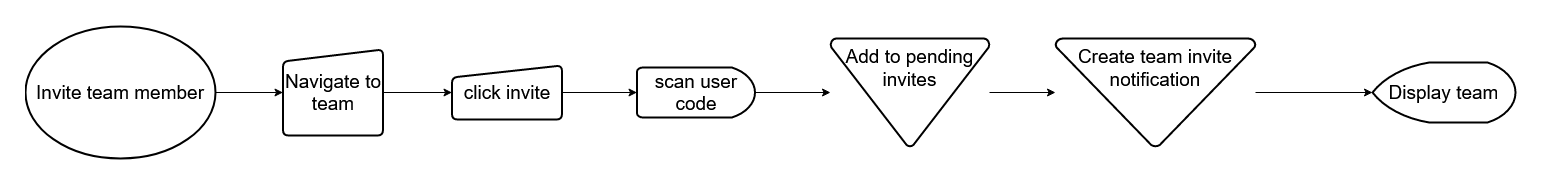

The diagram above was exported from draw.io. Its source (the exported page's mxGraphModel, read from the mxfile embedded in the PNG):
<mxGraphModel dx="4828" dy="1295" grid="1" gridSize="10" guides="1" tooltips="1" connect="1" arrows="1" fold="1" page="1" pageScale="1" pageWidth="827" pageHeight="1169" math="0" shadow="0">
  <root>
    <mxCell id="0" />
    <mxCell id="1" parent="0" />
    <mxCell id="2" style="edgeStyle=orthogonalEdgeStyle;rounded=0;orthogonalLoop=1;jettySize=auto;html=1;exitX=1;exitY=0.5;exitDx=0;exitDy=0;exitPerimeter=0;fontSize=19;entryX=0;entryY=0.5;entryDx=0;entryDy=0;" edge="1" source="3" target="8" parent="1">
      <mxGeometry relative="1" as="geometry">
        <mxPoint x="-2193.5" y="3515.6470588235297" as="targetPoint" />
      </mxGeometry>
    </mxCell>
    <mxCell id="3" value="Invite team member" style="strokeWidth=2;html=1;shape=mxgraph.flowchart.start_1;whiteSpace=wrap;fontSize=19;" vertex="1" parent="1">
      <mxGeometry x="-2451" y="3450" width="190" height="132" as="geometry" />
    </mxCell>
    <mxCell id="4" value="Display team" style="strokeWidth=2;html=1;shape=mxgraph.flowchart.display;whiteSpace=wrap;fontSize=19;" vertex="1" parent="1">
      <mxGeometry x="-1104" y="3486" width="143" height="60" as="geometry" />
    </mxCell>
    <mxCell id="5" style="edgeStyle=orthogonalEdgeStyle;rounded=0;orthogonalLoop=1;jettySize=auto;html=1;exitX=1;exitY=0.5;exitDx=0;exitDy=0;exitPerimeter=0;entryX=0;entryY=0.5;entryDx=0;entryDy=0;entryPerimeter=0;fontSize=19;" edge="1" source="6" target="14" parent="1">
      <mxGeometry relative="1" as="geometry" />
    </mxCell>
    <mxCell id="6" value="Add to pending invites" style="strokeWidth=2;html=1;shape=mxgraph.flowchart.merge_or_storage;whiteSpace=wrap;verticalAlign=top;fontSize=19;" vertex="1" parent="1">
      <mxGeometry x="-1646" y="3462" width="159" height="108" as="geometry" />
    </mxCell>
    <mxCell id="7" style="edgeStyle=orthogonalEdgeStyle;rounded=0;orthogonalLoop=1;jettySize=auto;html=1;exitX=1;exitY=0.5;exitDx=0;exitDy=0;fontSize=19;" edge="1" source="8" target="10" parent="1">
      <mxGeometry relative="1" as="geometry" />
    </mxCell>
    <mxCell id="8" value="Navigate to team" style="html=1;strokeWidth=2;shape=manualInput;whiteSpace=wrap;rounded=1;size=12;arcSize=11;fontSize=19;" vertex="1" parent="1">
      <mxGeometry x="-2193.5" y="3473" width="100" height="86" as="geometry" />
    </mxCell>
    <mxCell id="9" style="edgeStyle=orthogonalEdgeStyle;rounded=0;orthogonalLoop=1;jettySize=auto;html=1;exitX=1;exitY=0.5;exitDx=0;exitDy=0;fontSize=19;" edge="1" source="10" target="12" parent="1">
      <mxGeometry relative="1" as="geometry" />
    </mxCell>
    <mxCell id="10" value="click invite" style="html=1;strokeWidth=2;shape=manualInput;whiteSpace=wrap;rounded=1;size=12;arcSize=11;fontSize=19;" vertex="1" parent="1">
      <mxGeometry x="-2024.5" y="3489" width="110" height="54" as="geometry" />
    </mxCell>
    <mxCell id="11" style="edgeStyle=orthogonalEdgeStyle;rounded=0;orthogonalLoop=1;jettySize=auto;html=1;exitX=1;exitY=0.5;exitDx=0;exitDy=0;exitPerimeter=0;entryX=0;entryY=0.5;entryDx=0;entryDy=0;entryPerimeter=0;fontSize=19;" edge="1" source="12" target="6" parent="1">
      <mxGeometry relative="1" as="geometry" />
    </mxCell>
    <mxCell id="12" value="scan user code" style="strokeWidth=2;html=1;shape=mxgraph.flowchart.delay;whiteSpace=wrap;fontSize=19;" vertex="1" parent="1">
      <mxGeometry x="-1839.5" y="3491" width="118" height="50" as="geometry" />
    </mxCell>
    <mxCell id="13" style="edgeStyle=orthogonalEdgeStyle;rounded=0;orthogonalLoop=1;jettySize=auto;html=1;exitX=1;exitY=0.5;exitDx=0;exitDy=0;exitPerimeter=0;fontSize=19;" edge="1" source="14" target="4" parent="1">
      <mxGeometry relative="1" as="geometry" />
    </mxCell>
    <mxCell id="14" value="&lt;div style=&quot;font-size: 19px;&quot;&gt;Create team invite&lt;/div&gt;&lt;div style=&quot;font-size: 19px;&quot;&gt;notification&lt;br style=&quot;font-size: 19px;&quot;&gt;&lt;/div&gt;" style="strokeWidth=2;html=1;shape=mxgraph.flowchart.merge_or_storage;whiteSpace=wrap;verticalAlign=top;fontSize=19;" vertex="1" parent="1">
      <mxGeometry x="-1421" y="3462" width="200" height="108" as="geometry" />
    </mxCell>
  </root>
</mxGraphModel>